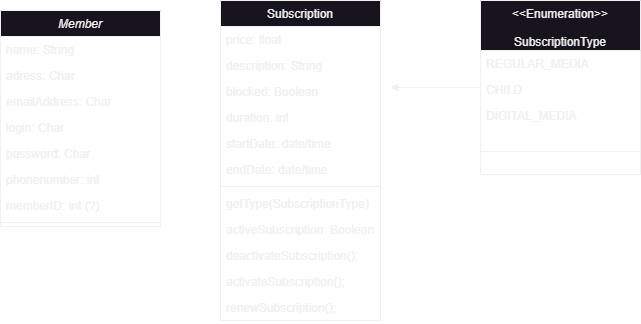

The diagram above was exported from draw.io. Its source (the exported page's mxGraphModel, read from the mxfile embedded in the PNG):
<mxGraphModel dx="2014" dy="965" grid="1" gridSize="10" guides="1" tooltips="1" connect="1" arrows="1" fold="1" page="1" pageScale="1" pageWidth="827" pageHeight="1169" math="0" shadow="0">
  <root>
    <mxCell id="WIyWlLk6GJQsqaUBKTNV-0" />
    <mxCell id="WIyWlLk6GJQsqaUBKTNV-1" parent="WIyWlLk6GJQsqaUBKTNV-0" />
    <mxCell id="zkfFHV4jXpPFQw0GAbJ--0" value="Member" style="swimlane;fontStyle=2;align=center;verticalAlign=top;childLayout=stackLayout;horizontal=1;startSize=26;horizontalStack=0;resizeParent=1;resizeLast=0;collapsible=1;marginBottom=0;rounded=0;shadow=0;strokeWidth=1;" parent="WIyWlLk6GJQsqaUBKTNV-1" vertex="1">
      <mxGeometry x="60" y="30" width="160" height="216" as="geometry">
        <mxRectangle x="230" y="140" width="160" height="26" as="alternateBounds" />
      </mxGeometry>
    </mxCell>
    <mxCell id="zkfFHV4jXpPFQw0GAbJ--1" value="name: String" style="text;align=left;verticalAlign=top;spacingLeft=4;spacingRight=4;overflow=hidden;rotatable=0;points=[[0,0.5],[1,0.5]];portConstraint=eastwest;" parent="zkfFHV4jXpPFQw0GAbJ--0" vertex="1">
      <mxGeometry y="26" width="160" height="26" as="geometry" />
    </mxCell>
    <mxCell id="zkfFHV4jXpPFQw0GAbJ--2" value="adress: Char" style="text;align=left;verticalAlign=top;spacingLeft=4;spacingRight=4;overflow=hidden;rotatable=0;points=[[0,0.5],[1,0.5]];portConstraint=eastwest;rounded=0;shadow=0;html=0;" parent="zkfFHV4jXpPFQw0GAbJ--0" vertex="1">
      <mxGeometry y="52" width="160" height="26" as="geometry" />
    </mxCell>
    <mxCell id="zkfFHV4jXpPFQw0GAbJ--3" value="emailAddress: Char" style="text;align=left;verticalAlign=top;spacingLeft=4;spacingRight=4;overflow=hidden;rotatable=0;points=[[0,0.5],[1,0.5]];portConstraint=eastwest;rounded=0;shadow=0;html=0;" parent="zkfFHV4jXpPFQw0GAbJ--0" vertex="1">
      <mxGeometry y="78" width="160" height="26" as="geometry" />
    </mxCell>
    <mxCell id="Qm43meaRziuPK5QjdBef-0" value="login: Char" style="text;align=left;verticalAlign=top;spacingLeft=4;spacingRight=4;overflow=hidden;rotatable=0;points=[[0,0.5],[1,0.5]];portConstraint=eastwest;rounded=0;shadow=0;html=0;" parent="zkfFHV4jXpPFQw0GAbJ--0" vertex="1">
      <mxGeometry y="104" width="160" height="26" as="geometry" />
    </mxCell>
    <mxCell id="Qm43meaRziuPK5QjdBef-1" value="password: Char" style="text;align=left;verticalAlign=top;spacingLeft=4;spacingRight=4;overflow=hidden;rotatable=0;points=[[0,0.5],[1,0.5]];portConstraint=eastwest;rounded=0;shadow=0;html=0;" parent="zkfFHV4jXpPFQw0GAbJ--0" vertex="1">
      <mxGeometry y="130" width="160" height="26" as="geometry" />
    </mxCell>
    <mxCell id="Qm43meaRziuPK5QjdBef-2" value="phonenumber: int" style="text;align=left;verticalAlign=top;spacingLeft=4;spacingRight=4;overflow=hidden;rotatable=0;points=[[0,0.5],[1,0.5]];portConstraint=eastwest;rounded=0;shadow=0;html=0;" parent="zkfFHV4jXpPFQw0GAbJ--0" vertex="1">
      <mxGeometry y="156" width="160" height="26" as="geometry" />
    </mxCell>
    <mxCell id="Qm43meaRziuPK5QjdBef-7" value="memberID: int (?)" style="text;align=left;verticalAlign=top;spacingLeft=4;spacingRight=4;overflow=hidden;rotatable=0;points=[[0,0.5],[1,0.5]];portConstraint=eastwest;rounded=0;shadow=0;html=0;" parent="zkfFHV4jXpPFQw0GAbJ--0" vertex="1">
      <mxGeometry y="182" width="160" height="26" as="geometry" />
    </mxCell>
    <mxCell id="zkfFHV4jXpPFQw0GAbJ--4" value="" style="line;html=1;strokeWidth=1;align=left;verticalAlign=middle;spacingTop=-1;spacingLeft=3;spacingRight=3;rotatable=0;labelPosition=right;points=[];portConstraint=eastwest;" parent="zkfFHV4jXpPFQw0GAbJ--0" vertex="1">
      <mxGeometry y="208" width="160" height="8" as="geometry" />
    </mxCell>
    <mxCell id="Qm43meaRziuPK5QjdBef-13" style="edgeStyle=orthogonalEdgeStyle;rounded=0;orthogonalLoop=1;jettySize=auto;html=1;" parent="WIyWlLk6GJQsqaUBKTNV-1" source="zkfFHV4jXpPFQw0GAbJ--13" edge="1">
      <mxGeometry relative="1" as="geometry">
        <mxPoint x="450" y="107" as="targetPoint" />
      </mxGeometry>
    </mxCell>
    <mxCell id="zkfFHV4jXpPFQw0GAbJ--13" value="&lt;&lt;Enumeration&gt;&gt;&#10;&#10;SubscriptionType" style="swimlane;fontStyle=0;align=center;verticalAlign=top;childLayout=stackLayout;horizontal=1;startSize=50;horizontalStack=0;resizeParent=1;resizeLast=0;collapsible=1;marginBottom=0;rounded=0;shadow=0;strokeWidth=1;" parent="WIyWlLk6GJQsqaUBKTNV-1" vertex="1">
      <mxGeometry x="540" y="20" width="160" height="174" as="geometry">
        <mxRectangle x="340" y="380" width="170" height="26" as="alternateBounds" />
      </mxGeometry>
    </mxCell>
    <mxCell id="zkfFHV4jXpPFQw0GAbJ--14" value="REGULAR_MEDIA" style="text;align=left;verticalAlign=top;spacingLeft=4;spacingRight=4;overflow=hidden;rotatable=0;points=[[0,0.5],[1,0.5]];portConstraint=eastwest;" parent="zkfFHV4jXpPFQw0GAbJ--13" vertex="1">
      <mxGeometry y="50" width="160" height="26" as="geometry" />
    </mxCell>
    <mxCell id="Qm43meaRziuPK5QjdBef-4" value="CHILD" style="text;align=left;verticalAlign=top;spacingLeft=4;spacingRight=4;overflow=hidden;rotatable=0;points=[[0,0.5],[1,0.5]];portConstraint=eastwest;" parent="zkfFHV4jXpPFQw0GAbJ--13" vertex="1">
      <mxGeometry y="76" width="160" height="26" as="geometry" />
    </mxCell>
    <mxCell id="Qm43meaRziuPK5QjdBef-5" value="DIGITAL_MEDIA" style="text;align=left;verticalAlign=top;spacingLeft=4;spacingRight=4;overflow=hidden;rotatable=0;points=[[0,0.5],[1,0.5]];portConstraint=eastwest;" parent="zkfFHV4jXpPFQw0GAbJ--13" vertex="1">
      <mxGeometry y="102" width="160" height="26" as="geometry" />
    </mxCell>
    <mxCell id="zkfFHV4jXpPFQw0GAbJ--15" value="" style="line;html=1;strokeWidth=1;align=left;verticalAlign=middle;spacingTop=-1;spacingLeft=3;spacingRight=3;rotatable=0;labelPosition=right;points=[];portConstraint=eastwest;" parent="zkfFHV4jXpPFQw0GAbJ--13" vertex="1">
      <mxGeometry y="128" width="160" height="46" as="geometry" />
    </mxCell>
    <mxCell id="zkfFHV4jXpPFQw0GAbJ--17" value="Subscription" style="swimlane;fontStyle=0;align=center;verticalAlign=top;childLayout=stackLayout;horizontal=1;startSize=26;horizontalStack=0;resizeParent=1;resizeLast=0;collapsible=1;marginBottom=0;rounded=0;shadow=0;strokeWidth=1;" parent="WIyWlLk6GJQsqaUBKTNV-1" vertex="1">
      <mxGeometry x="280" y="20" width="160" height="320" as="geometry">
        <mxRectangle x="550" y="140" width="160" height="26" as="alternateBounds" />
      </mxGeometry>
    </mxCell>
    <mxCell id="zkfFHV4jXpPFQw0GAbJ--18" value="price: float" style="text;align=left;verticalAlign=top;spacingLeft=4;spacingRight=4;overflow=hidden;rotatable=0;points=[[0,0.5],[1,0.5]];portConstraint=eastwest;" parent="zkfFHV4jXpPFQw0GAbJ--17" vertex="1">
      <mxGeometry y="26" width="160" height="26" as="geometry" />
    </mxCell>
    <mxCell id="zkfFHV4jXpPFQw0GAbJ--19" value="description: String" style="text;align=left;verticalAlign=top;spacingLeft=4;spacingRight=4;overflow=hidden;rotatable=0;points=[[0,0.5],[1,0.5]];portConstraint=eastwest;rounded=0;shadow=0;html=0;" parent="zkfFHV4jXpPFQw0GAbJ--17" vertex="1">
      <mxGeometry y="52" width="160" height="26" as="geometry" />
    </mxCell>
    <mxCell id="zkfFHV4jXpPFQw0GAbJ--20" value="blocked: Boolean" style="text;align=left;verticalAlign=top;spacingLeft=4;spacingRight=4;overflow=hidden;rotatable=0;points=[[0,0.5],[1,0.5]];portConstraint=eastwest;rounded=0;shadow=0;html=0;" parent="zkfFHV4jXpPFQw0GAbJ--17" vertex="1">
      <mxGeometry y="78" width="160" height="26" as="geometry" />
    </mxCell>
    <mxCell id="Qm43meaRziuPK5QjdBef-14" value="duration: int&#10;" style="text;align=left;verticalAlign=top;spacingLeft=4;spacingRight=4;overflow=hidden;rotatable=0;points=[[0,0.5],[1,0.5]];portConstraint=eastwest;rounded=0;shadow=0;html=0;" parent="zkfFHV4jXpPFQw0GAbJ--17" vertex="1">
      <mxGeometry y="104" width="160" height="26" as="geometry" />
    </mxCell>
    <mxCell id="Qm43meaRziuPK5QjdBef-15" value="startDate: date/time" style="text;align=left;verticalAlign=top;spacingLeft=4;spacingRight=4;overflow=hidden;rotatable=0;points=[[0,0.5],[1,0.5]];portConstraint=eastwest;rounded=0;shadow=0;html=0;" parent="zkfFHV4jXpPFQw0GAbJ--17" vertex="1">
      <mxGeometry y="130" width="160" height="26" as="geometry" />
    </mxCell>
    <mxCell id="Qm43meaRziuPK5QjdBef-16" value="endDate: date/time" style="text;align=left;verticalAlign=top;spacingLeft=4;spacingRight=4;overflow=hidden;rotatable=0;points=[[0,0.5],[1,0.5]];portConstraint=eastwest;rounded=0;shadow=0;html=0;" parent="zkfFHV4jXpPFQw0GAbJ--17" vertex="1">
      <mxGeometry y="156" width="160" height="26" as="geometry" />
    </mxCell>
    <mxCell id="zkfFHV4jXpPFQw0GAbJ--23" value="" style="line;html=1;strokeWidth=1;align=left;verticalAlign=middle;spacingTop=-1;spacingLeft=3;spacingRight=3;rotatable=0;labelPosition=right;points=[];portConstraint=eastwest;" parent="zkfFHV4jXpPFQw0GAbJ--17" vertex="1">
      <mxGeometry y="182" width="160" height="8" as="geometry" />
    </mxCell>
    <mxCell id="Qm43meaRziuPK5QjdBef-12" value="getType(SubscriptionType)" style="text;align=left;verticalAlign=top;spacingLeft=4;spacingRight=4;overflow=hidden;rotatable=0;points=[[0,0.5],[1,0.5]];portConstraint=eastwest;rounded=0;shadow=0;html=0;" parent="zkfFHV4jXpPFQw0GAbJ--17" vertex="1">
      <mxGeometry y="190" width="160" height="26" as="geometry" />
    </mxCell>
    <mxCell id="Qm43meaRziuPK5QjdBef-8" value="activeSubscription: Boolean" style="text;align=left;verticalAlign=top;spacingLeft=4;spacingRight=4;overflow=hidden;rotatable=0;points=[[0,0.5],[1,0.5]];portConstraint=eastwest;rounded=0;shadow=0;html=0;" parent="zkfFHV4jXpPFQw0GAbJ--17" vertex="1">
      <mxGeometry y="216" width="160" height="26" as="geometry" />
    </mxCell>
    <mxCell id="Qm43meaRziuPK5QjdBef-9" value="deactivateSubscription();" style="text;align=left;verticalAlign=top;spacingLeft=4;spacingRight=4;overflow=hidden;rotatable=0;points=[[0,0.5],[1,0.5]];portConstraint=eastwest;rounded=0;shadow=0;html=0;" parent="zkfFHV4jXpPFQw0GAbJ--17" vertex="1">
      <mxGeometry y="242" width="160" height="26" as="geometry" />
    </mxCell>
    <mxCell id="Qm43meaRziuPK5QjdBef-10" value="activateSubscription();" style="text;align=left;verticalAlign=top;spacingLeft=4;spacingRight=4;overflow=hidden;rotatable=0;points=[[0,0.5],[1,0.5]];portConstraint=eastwest;rounded=0;shadow=0;html=0;" parent="zkfFHV4jXpPFQw0GAbJ--17" vertex="1">
      <mxGeometry y="268" width="160" height="26" as="geometry" />
    </mxCell>
    <mxCell id="Qm43meaRziuPK5QjdBef-11" value="renewSubscription();&#10;" style="text;align=left;verticalAlign=top;spacingLeft=4;spacingRight=4;overflow=hidden;rotatable=0;points=[[0,0.5],[1,0.5]];portConstraint=eastwest;rounded=0;shadow=0;html=0;" parent="zkfFHV4jXpPFQw0GAbJ--17" vertex="1">
      <mxGeometry y="294" width="160" height="26" as="geometry" />
    </mxCell>
  </root>
</mxGraphModel>